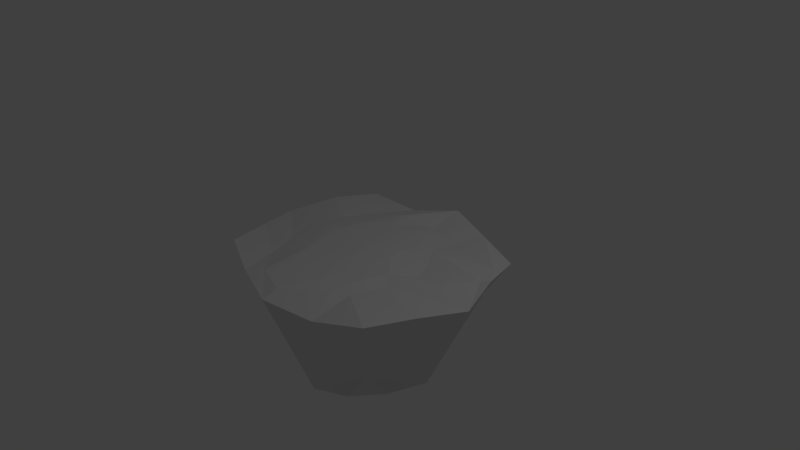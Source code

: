 # Source: Island_2.blend  (saved by Blender 2.79.0; exported with 4.5.12 LTS)
import bpy
from mathutils import Matrix  # noqa: F401  (used for matrix-valued properties, if any)

bpy.ops.wm.read_factory_settings(use_empty=True)
scene = bpy.context.scene
scene.name = 'Scene'

# ---- collections
col_collection_1 = bpy.data.collections.new('Collection 1'); scene.collection.children.link(col_collection_1)

# ---- materials (node trees are filled in below, after node groups)
mat_material = bpy.data.materials.new('Material')
mat_material.alpha_threshold = 0.0
mat_material.use_transparent_shadow = False
mat_material.roughness = 0.5
mat_material.line_color = (0.0, 0.0, 0.0, 1.0)

# ---- material node trees

# ---- world
world_world = bpy.data.worlds.new('World'); scene.world = world_world
world_world.color = (0.05088, 0.05088, 0.05088)
world_world.use_sun_shadow = False
world_world.sun_shadow_jitter_overblur = 0.0
world_world.cycles.sampling_method = 'MANUAL'

# ---- cameras
cam_camera = bpy.data.cameras.new('Camera')
cam_camera.clip_end = 100.0
cam_camera.lens = 35.0
cam_camera.sensor_width = 32.0
cam_camera.sensor_height = 18.0
cam_camera.ortho_scale = 7.314
cam_camera.dof.focus_distance = 0.0
cam_camera.dof.aperture_fstop = 128.0

# ---- lights
light_lamp = bpy.data.lights.new('Lamp', 'POINT')
light_lamp.transmission_factor = 0.0
light_lamp.cutoff_distance = 30.0
light_lamp.energy = 100.0
light_lamp.shadow_buffer_clip_start = 1.001
light_lamp.shadow_soft_size = 0.1
light_lamp.shadow_maximum_resolution = 0.006
light_lamp.use_absolute_resolution = True

# ---- meshes
me_cube = bpy.data.meshes.new('Cube')
me_cube.from_pydata([(-0.318, 0.3263, -2.008), (-1.192e-07, -1.788e-07, 0.1034), (1.742, -4.929e-07, -0.0761), (-5.028e-07, -1.665, 0.005652), (-1.855, 0.1564, -0.0761), (4.055e-07, 1.665, 0.06708), (0.75, 0.3263, -1.797), (1.602e-07, 1.076, -1.131), (1.321, 1.253, -0.09101), (-0.318, -0.75, -1.92), (1.321, -1.253, 0.05218), (-0.75, 0.3263, -1.253), (-1.435, -1.097, 0.05218), (-1.435, 1.409, -0.06195), (0.8746, -4.023e-07, 0.01915), (1.602e-07, 0.75, 0.08087), (-3.576e-07, -0.7508, 0.08096), (-0.75, 9.686e-08, 0.08108), (0.5556, 0.8818, -1.036), (0.5556, -0.5556, -1.354), (-0.5556, -0.5556, -1.158), (-0.5572, 0.8874, -0.785), (0.5861, 0.5567, 0.0748), (0.5583, -0.5567, 0.08068), (-0.5583, -0.5567, 0.08068), (-0.5583, 0.5567, 0.08068), (0.375, 0.3263, -1.908), (-0.318, -0.375, -1.969), (-0.693, 0.3263, -1.543), (-0.318, 0.7013, -1.619), (0.6528, 0.6041, -1.324), (0.6528, -0.2778, -1.713), (0.2778, 0.9791, -1.084), (-0.2778, 0.9791, -0.9581), (0.2776, -0.6528, -1.775), (-0.5958, -0.6528, -1.445), (-0.6528, -0.2196, -1.206), (-0.6528, 0.6041, -1.019), (-0.6444, 0.6527, -1.319), (-0.6444, -0.325, -1.426), (0.3264, -0.3264, -1.817), (0.3264, 0.6527, -1.471), (0.5625, 0.3263, -1.853), (-0.318, -0.5625, -1.944), (-0.0202, -0.7014, -1.847), (0.0285, 0.3263, -1.92), (-0.318, -0.02436, -1.953), (0.7014, 0.02425, -1.755), (0.302, -0.4896, -1.796), (0.3507, -5.698e-05, -1.862), (0.004197, -0.3507, -1.893), (0.4896, -0.3021, -1.765), (0.526, 0.0121, -1.809), (0.01635, -0.01221, -1.873), (-0.008001, -0.526, -1.87), (2.049e-08, 0.375, 0.09491), (-0.375, -4.098e-08, 0.09491), (-2.384e-07, -0.375, 0.09491), (0.3794, -2.906e-07, 0.09491), (1.524, 0.6242, -0.02361), (1.221, -4.381e-07, 0.04202), (1.524, -0.6242, -0.001802), (0.6531, -1.456, -0.08356), (-4.34e-07, -1.45, 0.07661), (-0.6531, -1.456, 0.05963), (-1.638, -0.4678, -0.001802), (-1.221, 2.256e-07, -0.00247), (-1.638, 0.7806, 0.006934), (0.6531, 1.456, -0.001802), (-0.6531, 1.456, -0.08356), (2.914e-07, 1.155, -0.03214), (1.378, 0.8627, 0.009188), (0.6305, -0.8627, 0.0206), (-0.9112, -0.8627, -0.02583), (-0.9112, 0.8627, -0.02583), (0.7774, 0.2778, 0.01793), (0.6806, -0.2778, 0.07603), (0.2778, 0.6528, 0.08323), (-0.2778, 0.6528, 0.08377), (0.2778, -0.6528, 0.08377), (-0.2778, -0.6547, 0.08365), (-0.6528, -0.2778, 0.08377), (-0.6528, 0.2778, 0.08377), (-0.4556, 1.008, 0.04939), (0.4556, 1.008, -0.06523), (-1.066, 0.4308, -0.003132), (-1.066, -0.4308, -0.003132), (-0.4556, -1.304, 0.08672), (0.4556, -1.008, 0.04939), (0.7855, -0.4308, 0.02338), (1.533, 0.4308, 0.07434), (0.3264, -0.3264, 0.08591), (-0.3264, -0.3264, 0.08591), (-0.3264, 0.3264, 0.08591), (0.3418, 0.3264, 0.08591)], [], [(41, 32, 18, 30), (51, 31, 19, 34, 48), (39, 35, 20, 36), (38, 37, 21, 33), (94, 75, 22, 77), (93, 78, 25, 82), (92, 81, 24, 80), (91, 79, 23, 76), (2, 6, 30, 18, 8, 59), (90, 71, 22, 75), (89, 76, 23, 72), (2, 61, 10, 19, 31, 47, 6), (3, 9, 44, 34, 19, 10, 62), (88, 72, 23, 79), (87, 80, 24, 73), (3, 64, 12, 20, 35, 9), (4, 11, 36, 20, 12, 65), (86, 73, 24, 81), (85, 82, 25, 74), (4, 67, 13, 21, 37, 11), (84, 77, 22, 71), (5, 68, 8, 18, 32, 7), (5, 7, 33, 21, 13, 69), (83, 74, 25, 78), (29, 38, 33, 7), (0, 28, 38, 29), (28, 11, 37, 38), (28, 39, 36, 11), (0, 46, 27, 39, 28), (27, 43, 9, 35, 39), (54, 48, 34, 44), (53, 49, 40, 50), (52, 47, 31, 51), (26, 41, 30, 6, 42), (0, 29, 41, 26, 45), (29, 7, 32, 41), (49, 52, 51, 40), (26, 42, 52, 49), (42, 6, 47, 52), (46, 53, 50, 27), (0, 45, 53, 46), (45, 26, 49, 53), (43, 54, 44, 9), (27, 50, 54, 43), (50, 40, 48, 54), (40, 51, 48), (70, 83, 78, 15), (5, 69, 83, 70), (69, 13, 74, 83), (68, 84, 71, 8), (5, 70, 84, 68), (70, 15, 77, 84), (67, 85, 74, 13), (4, 66, 85, 67), (66, 17, 82, 85), (66, 86, 81, 17), (4, 65, 86, 66), (65, 12, 73, 86), (64, 87, 73, 12), (3, 63, 87, 64), (63, 16, 80, 87), (63, 88, 79, 16), (3, 62, 88, 63), (62, 10, 72, 88), (61, 89, 72, 10), (2, 60, 89, 61), (60, 14, 76, 89), (60, 90, 75, 14), (2, 59, 90, 60), (59, 8, 71, 90), (58, 91, 76, 14), (1, 57, 91, 58), (57, 16, 79, 91), (57, 92, 80, 16), (1, 56, 92, 57), (56, 17, 81, 92), (56, 93, 82, 17), (1, 55, 93, 56), (55, 15, 78, 93), (55, 94, 77, 15), (1, 58, 94, 55), (58, 14, 75, 94)])
me_cube.materials.append(mat_material)
me_cube.use_remesh_preserve_volume = False
me_cube.use_remesh_preserve_attributes = False
me_cube.use_mirror_vertex_groups = False
me_cube.update()

# ---- objects
ob_cube = bpy.data.objects.new('Cube', me_cube)
ob_lamp = bpy.data.objects.new('Lamp', light_lamp)
ob_camera = bpy.data.objects.new('Camera', cam_camera)

# ---- transforms, parenting, visibility, modifiers, constraints
ob_cube.location = (0.0, 0.0, 0.0)
ob_cube.lock_rotations_4d = False
ob_cube.empty_display_type = 'ARROWS'
ob_cube.lineart.crease_threshold = 0.0
_m = ob_cube.modifiers.new('Collision', 'COLLISION')
ob_lamp.location = (4.076, 1.005, 5.904)
ob_lamp.rotation_euler = (0.6503, 0.05522, 1.866)
ob_lamp.lock_rotations_4d = False
ob_lamp.empty_display_type = 'ARROWS'
ob_lamp.color = (0.0, 0.0, 0.0, 0.0)
ob_lamp.lineart.crease_threshold = 0.0
ob_camera.location = (7.481, -6.508, 5.344)
ob_camera.rotation_euler = (1.109, 0.0, 0.8149)
ob_camera.lock_rotations_4d = False
ob_camera.empty_display_type = 'ARROWS'
ob_camera.color = (0.0, 0.0, 0.0, 0.0)
ob_camera.display_type = 'WIRE'
ob_camera.lineart.crease_threshold = 0.0

# ---- collection membership
col_collection_1.objects.link(ob_cube)
col_collection_1.objects.link(ob_lamp)
col_collection_1.objects.link(ob_camera)

# ---- scene / render settings (as saved in the file)
scene.camera = ob_camera
scene.frame_start = 1; scene.frame_end = 250; scene.frame_set(1)
scene.render.engine = 'BLENDER_EEVEE_NEXT'
scene.render.resolution_percentage = 50
scene.render.dither_intensity = 0.0
scene.cycles.use_denoising = False
scene.cycles.samples = 128
scene.cycles.sampling_pattern = 'TABULATED_SOBOL'
scene.cycles.use_adaptive_sampling = False
scene.cycles.use_light_tree = False
scene.cycles.blur_glossy = 0.0
scene.cycles.sample_clamp_indirect = 0.0
scene.view_settings.view_transform = 'Standard'
bpy.context.view_layer.update()
